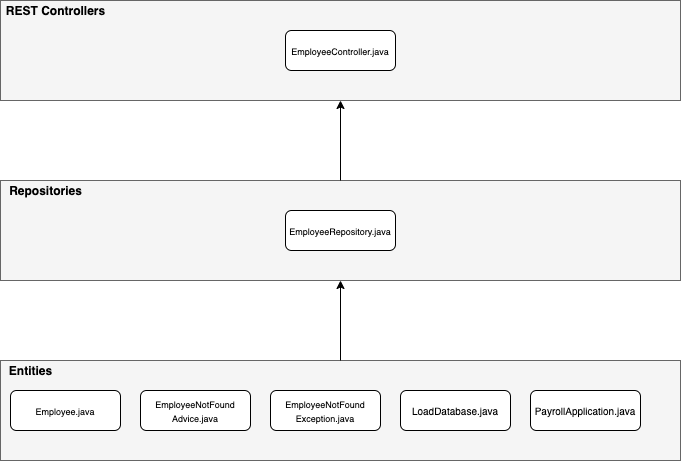

The diagram above was exported from draw.io. Its source (the exported page's mxGraphModel, read from the mxfile embedded in the PNG):
<mxGraphModel dx="922" dy="552" grid="1" gridSize="10" guides="1" tooltips="1" connect="1" arrows="1" fold="1" page="1" pageScale="1" pageWidth="827" pageHeight="1169" math="0" shadow="0">
  <root>
    <mxCell id="0" />
    <mxCell id="1" parent="0" />
    <mxCell id="J4iYeYyiWUXwExvivX0--5" value="" style="group" vertex="1" connectable="0" parent="1">
      <mxGeometry x="80" y="40" width="680" height="100" as="geometry" />
    </mxCell>
    <mxCell id="J4iYeYyiWUXwExvivX0--1" value="" style="rounded=0;whiteSpace=wrap;html=1;fillColor=#f5f5f5;strokeColor=#666666;fontColor=#333333;" vertex="1" parent="J4iYeYyiWUXwExvivX0--5">
      <mxGeometry width="680" height="100" as="geometry" />
    </mxCell>
    <mxCell id="J4iYeYyiWUXwExvivX0--2" value="&lt;b&gt;REST Controllers&lt;/b&gt;" style="text;html=1;align=center;verticalAlign=middle;resizable=0;points=[];autosize=1;" vertex="1" parent="J4iYeYyiWUXwExvivX0--5">
      <mxGeometry width="110" height="20" as="geometry" />
    </mxCell>
    <mxCell id="J4iYeYyiWUXwExvivX0--13" value="&lt;font style=&quot;font-size: 9px&quot;&gt;EmployeeController.java&lt;/font&gt;" style="rounded=1;whiteSpace=wrap;html=1;" vertex="1" parent="J4iYeYyiWUXwExvivX0--5">
      <mxGeometry x="285" y="30" width="110" height="40" as="geometry" />
    </mxCell>
    <mxCell id="J4iYeYyiWUXwExvivX0--6" value="" style="group" vertex="1" connectable="0" parent="1">
      <mxGeometry x="80" y="220" width="680" height="100" as="geometry" />
    </mxCell>
    <mxCell id="J4iYeYyiWUXwExvivX0--3" value="" style="rounded=0;whiteSpace=wrap;html=1;fillColor=#f5f5f5;strokeColor=#666666;fontColor=#333333;" vertex="1" parent="J4iYeYyiWUXwExvivX0--6">
      <mxGeometry width="680" height="100" as="geometry" />
    </mxCell>
    <mxCell id="J4iYeYyiWUXwExvivX0--4" value="&lt;b&gt;Repositories&lt;/b&gt;" style="text;html=1;align=center;verticalAlign=middle;resizable=0;points=[];autosize=1;" vertex="1" parent="J4iYeYyiWUXwExvivX0--6">
      <mxGeometry width="90" height="20" as="geometry" />
    </mxCell>
    <mxCell id="J4iYeYyiWUXwExvivX0--14" value="&lt;font style=&quot;font-size: 9px&quot;&gt;EmployeeRepository.java&lt;/font&gt;" style="rounded=1;whiteSpace=wrap;html=1;" vertex="1" parent="J4iYeYyiWUXwExvivX0--6">
      <mxGeometry x="285" y="30" width="110" height="40" as="geometry" />
    </mxCell>
    <mxCell id="J4iYeYyiWUXwExvivX0--7" value="" style="group" vertex="1" connectable="0" parent="1">
      <mxGeometry x="80" y="400" width="680" height="100" as="geometry" />
    </mxCell>
    <mxCell id="J4iYeYyiWUXwExvivX0--8" value="" style="rounded=0;whiteSpace=wrap;html=1;fillColor=#f5f5f5;strokeColor=#666666;fontColor=#333333;" vertex="1" parent="J4iYeYyiWUXwExvivX0--7">
      <mxGeometry width="680" height="100" as="geometry" />
    </mxCell>
    <mxCell id="J4iYeYyiWUXwExvivX0--9" value="&lt;b&gt;Entities&lt;/b&gt;" style="text;html=1;align=center;verticalAlign=middle;resizable=0;points=[];autosize=1;" vertex="1" parent="J4iYeYyiWUXwExvivX0--7">
      <mxGeometry width="60" height="20" as="geometry" />
    </mxCell>
    <mxCell id="J4iYeYyiWUXwExvivX0--15" value="&lt;font style=&quot;font-size: 9px&quot;&gt;Employee.java&lt;/font&gt;" style="rounded=1;whiteSpace=wrap;html=1;" vertex="1" parent="J4iYeYyiWUXwExvivX0--7">
      <mxGeometry x="10" y="30" width="110" height="40" as="geometry" />
    </mxCell>
    <mxCell id="J4iYeYyiWUXwExvivX0--16" value="&lt;font style=&quot;font-size: 9px&quot;&gt;EmployeeNotFound&lt;br&gt;Advice.java&lt;/font&gt;" style="rounded=1;whiteSpace=wrap;html=1;" vertex="1" parent="J4iYeYyiWUXwExvivX0--7">
      <mxGeometry x="140" y="30" width="110" height="40" as="geometry" />
    </mxCell>
    <mxCell id="J4iYeYyiWUXwExvivX0--17" value="&lt;font style=&quot;font-size: 9px&quot;&gt;EmployeeNotFound&lt;br&gt;Exception.java&lt;/font&gt;" style="rounded=1;whiteSpace=wrap;html=1;" vertex="1" parent="J4iYeYyiWUXwExvivX0--7">
      <mxGeometry x="270" y="30" width="110" height="40" as="geometry" />
    </mxCell>
    <mxCell id="J4iYeYyiWUXwExvivX0--18" value="&lt;font size=&quot;1&quot;&gt;LoadDatabase.java&lt;/font&gt;" style="rounded=1;whiteSpace=wrap;html=1;" vertex="1" parent="J4iYeYyiWUXwExvivX0--7">
      <mxGeometry x="400" y="30" width="110" height="40" as="geometry" />
    </mxCell>
    <mxCell id="J4iYeYyiWUXwExvivX0--19" value="&lt;font size=&quot;1&quot;&gt;PayrollApplication.java&lt;/font&gt;" style="rounded=1;whiteSpace=wrap;html=1;" vertex="1" parent="J4iYeYyiWUXwExvivX0--7">
      <mxGeometry x="530" y="30" width="110" height="40" as="geometry" />
    </mxCell>
    <mxCell id="J4iYeYyiWUXwExvivX0--11" style="edgeStyle=orthogonalEdgeStyle;rounded=0;orthogonalLoop=1;jettySize=auto;html=1;exitX=0.5;exitY=0;exitDx=0;exitDy=0;entryX=0.5;entryY=1;entryDx=0;entryDy=0;" edge="1" parent="1" source="J4iYeYyiWUXwExvivX0--8" target="J4iYeYyiWUXwExvivX0--3">
      <mxGeometry relative="1" as="geometry" />
    </mxCell>
    <mxCell id="J4iYeYyiWUXwExvivX0--12" style="edgeStyle=orthogonalEdgeStyle;rounded=0;orthogonalLoop=1;jettySize=auto;html=1;exitX=0.5;exitY=0;exitDx=0;exitDy=0;entryX=0.5;entryY=1;entryDx=0;entryDy=0;" edge="1" parent="1" source="J4iYeYyiWUXwExvivX0--3" target="J4iYeYyiWUXwExvivX0--1">
      <mxGeometry relative="1" as="geometry" />
    </mxCell>
  </root>
</mxGraphModel>